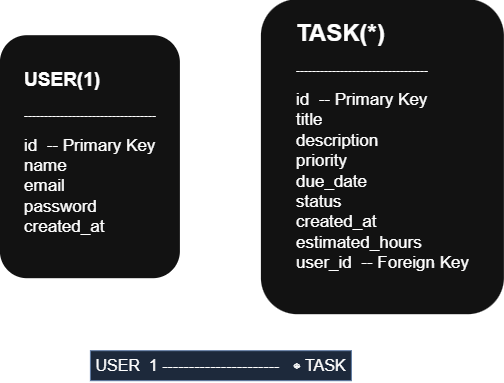

The diagram above was exported from draw.io. Its source (the exported page's mxGraphModel, read from the mxfile embedded in the PNG):
<mxGraphModel dx="737" dy="1579" grid="1" gridSize="9" guides="1" tooltips="1" connect="1" arrows="1" fold="1" page="1" pageScale="1" pageWidth="850" pageHeight="1100" math="0" shadow="0">
  <root>
    <mxCell id="0" />
    <mxCell id="1" parent="0" />
    <object label="" id="j23dx6iVx5IbkGs5-Rlm-17">
      <mxCell edge="1" parent="1" source="j23dx6iVx5IbkGs5-Rlm-11" style="edgeStyle=orthogonalEdgeStyle;rounded=1;sketch=1;hachureGap=4;jiggle=2;curveFitting=1;orthogonalLoop=1;jettySize=auto;html=1;fontFamily=Architects Daughter;fontSource=https%3A%2F%2Ffonts.googleapis.com%2Fcss%3Ffamily%3DArchitects%2BDaughter;" target="j23dx6iVx5IbkGs5-Rlm-16">
        <mxGeometry relative="1" as="geometry" />
      </mxCell>
    </object>
    <mxCell id="j23dx6iVx5IbkGs5-Rlm-11" parent="1" style="text;html=1;whiteSpace=wrap;strokeColor=none;fillColor=default;align=center;verticalAlign=bottom;rounded=1;fontFamily=Architects Daughter;fontSource=https%3A%2F%2Ffonts.googleapis.com%2Fcss%3Ffamily%3DArchitects%2BDaughter;" value="&lt;h1 style=&quot;font-family: Helvetica; text-align: left; margin-top: 0px;&quot;&gt;&lt;font style=&quot;font-size: 19px;&quot;&gt;USER(1)&lt;/font&gt;&lt;/h1&gt;&lt;p style=&quot;font-family: Helvetica; text-align: left; margin-top: 0px;&quot;&gt;&lt;span style=&quot;background-color: transparent; color: light-dark(rgb(0, 0, 0), rgb(255, 255, 255)); font-size: 12px; font-weight: normal;&quot;&gt;---------------------------------&lt;/span&gt;&lt;/p&gt;&lt;div style=&quot;font-family: Helvetica; text-align: left;&quot;&gt;&lt;font style=&quot;font-size: 17px;&quot;&gt;id&amp;nbsp; --&lt;span style=&quot;background-color: transparent; color: light-dark(rgb(0, 0, 0), rgb(255, 255, 255));&quot;&gt;&amp;nbsp;Primary Key&lt;/span&gt;&lt;/font&gt;&lt;/div&gt;&lt;div style=&quot;font-family: Helvetica; text-align: left;&quot;&gt;&lt;font style=&quot;font-size: 17px;&quot;&gt;name&amp;nbsp;&lt;/font&gt;&lt;/div&gt;&lt;div style=&quot;font-family: Helvetica; text-align: left;&quot;&gt;&lt;font style=&quot;font-size: 17px;&quot;&gt;email&amp;nbsp;&lt;/font&gt;&lt;/div&gt;&lt;div style=&quot;font-family: Helvetica; text-align: left;&quot;&gt;&lt;font style=&quot;font-size: 17px;&quot;&gt;password&amp;nbsp;&lt;/font&gt;&lt;/div&gt;&lt;div style=&quot;font-family: Helvetica; text-align: left;&quot;&gt;&lt;font style=&quot;font-size: 17px;&quot;&gt;created_at&lt;/font&gt;&lt;/div&gt;&lt;p style=&quot;font-family: Helvetica; text-align: left;&quot;&gt;&amp;nbsp;&lt;/p&gt;" vertex="1">
      <mxGeometry height="243" width="180" x="63" y="27" as="geometry" />
    </mxCell>
    <mxCell id="j23dx6iVx5IbkGs5-Rlm-16" parent="1" style="text;html=1;whiteSpace=wrap;strokeColor=none;fillColor=default;align=center;verticalAlign=bottom;rounded=1;fontFamily=Architects Daughter;fontSource=https%3A%2F%2Ffonts.googleapis.com%2Fcss%3Ffamily%3DArchitects%2BDaughter;" value="&lt;h1 style=&quot;font-family: Helvetica; text-align: left; margin-top: 0px;&quot;&gt;TASK(*)&lt;/h1&gt;&lt;p style=&quot;font-family: Helvetica; text-align: left; margin-top: 0px;&quot;&gt;&lt;span style=&quot;background-color: transparent; color: light-dark(rgb(0, 0, 0), rgb(255, 255, 255)); font-size: 12px; font-weight: normal;&quot;&gt;---------------------------------&lt;/span&gt;&lt;/p&gt;&lt;div style=&quot;font-family: Helvetica; text-align: left;&quot;&gt;&lt;font style=&quot;font-size: 17px;&quot;&gt;id&amp;nbsp; --&lt;span style=&quot;background-color: transparent; color: light-dark(rgb(0, 0, 0), rgb(255, 255, 255));&quot;&gt;&amp;nbsp;Primary Key&lt;/span&gt;&lt;/font&gt;&lt;/div&gt;&lt;div style=&quot;font-family: Helvetica; text-align: left;&quot;&gt;&lt;span style=&quot;font-size: 17px;&quot;&gt;title&lt;/span&gt;&lt;/div&gt;&lt;div style=&quot;font-family: Helvetica; text-align: left;&quot;&gt;&lt;span style=&quot;font-size: 17px;&quot;&gt;description&lt;/span&gt;&lt;/div&gt;&lt;div style=&quot;font-family: Helvetica; text-align: left;&quot;&gt;&lt;font style=&quot;font-size: 17px;&quot;&gt;priority&lt;/font&gt;&lt;/div&gt;&lt;div style=&quot;font-family: Helvetica; text-align: left;&quot;&gt;&lt;font style=&quot;font-size: 17px;&quot;&gt;due_date&lt;/font&gt;&lt;/div&gt;&lt;div style=&quot;font-family: Helvetica; text-align: left;&quot;&gt;&lt;font style=&quot;font-size: 17px;&quot;&gt;status&lt;/font&gt;&lt;/div&gt;&lt;div style=&quot;font-family: Helvetica; text-align: left;&quot;&gt;&lt;font style=&quot;font-size: 17px;&quot;&gt;created_at&lt;/font&gt;&lt;/div&gt;&lt;div style=&quot;font-family: Helvetica; text-align: left;&quot;&gt;&lt;font style=&quot;font-size: 17px;&quot;&gt;estimated_hours&lt;/font&gt;&lt;/div&gt;&lt;div style=&quot;font-family: Helvetica; text-align: left;&quot;&gt;&lt;font style=&quot;font-size: 17px;&quot;&gt;user_id&amp;nbsp; -- Foreign Key&lt;/font&gt;&lt;/div&gt;&lt;p style=&quot;font-family: Helvetica; text-align: left;&quot;&gt;&amp;nbsp;&lt;/p&gt;" vertex="1">
      <mxGeometry height="315" width="243" x="324" y="-9" as="geometry" />
    </mxCell>
    <mxCell id="j23dx6iVx5IbkGs5-Rlm-18" parent="1" style="text;html=1;whiteSpace=wrap;strokeColor=#6c8ebf;fillColor=#dae8fc;align=center;verticalAlign=middle;rounded=0;fontFamily=Architects Daughter;fontSource=https%3A%2F%2Ffonts.googleapis.com%2Fcss%3Ffamily%3DArchitects%2BDaughter;labelBackgroundColor=none;" value="&lt;font face=&quot;Helvetica&quot; style=&quot;font-size: 16px;&quot;&gt;USER&amp;nbsp; 1 ----------------------&amp;nbsp; &amp;nbsp;⁕ TASK&lt;/font&gt;" vertex="1">
      <mxGeometry height="30" width="261" x="153" y="342" as="geometry" />
    </mxCell>
  </root>
</mxGraphModel>